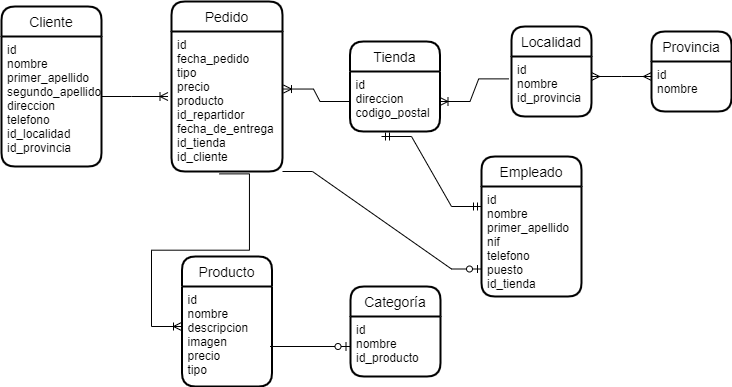

The diagram above was exported from draw.io. Its source (the exported page's mxGraphModel, read from the mxfile embedded in the PNG):
<mxGraphModel dx="1050" dy="549" grid="1" gridSize="10" guides="1" tooltips="1" connect="1" arrows="1" fold="1" page="1" pageScale="1" pageWidth="827" pageHeight="1169" math="0" shadow="0">
  <root>
    <mxCell id="0" />
    <mxCell id="1" parent="0" />
    <mxCell id="aMuYbkZ-uad4MNr51nEL-1" value="Categoría" style="swimlane;childLayout=stackLayout;horizontal=1;startSize=30;horizontalStack=0;rounded=1;fontSize=14;fontStyle=0;strokeWidth=2;resizeParent=0;resizeLast=1;shadow=0;dashed=0;align=center;" vertex="1" parent="1">
      <mxGeometry x="369" y="300" width="90" height="90" as="geometry" />
    </mxCell>
    <mxCell id="aMuYbkZ-uad4MNr51nEL-2" value="id&#10;nombre&#10;id_producto" style="align=left;strokeColor=none;fillColor=none;spacingLeft=4;fontSize=12;verticalAlign=top;resizable=0;rotatable=0;part=1;" vertex="1" parent="aMuYbkZ-uad4MNr51nEL-1">
      <mxGeometry y="30" width="90" height="60" as="geometry" />
    </mxCell>
    <mxCell id="aMuYbkZ-uad4MNr51nEL-3" value="Empleado" style="swimlane;childLayout=stackLayout;horizontal=1;startSize=30;horizontalStack=0;rounded=1;fontSize=14;fontStyle=0;strokeWidth=2;resizeParent=0;resizeLast=1;shadow=0;dashed=0;align=center;" vertex="1" parent="1">
      <mxGeometry x="500" y="170" width="100" height="140" as="geometry" />
    </mxCell>
    <mxCell id="aMuYbkZ-uad4MNr51nEL-4" value="id&#10;nombre&#10;primer_apellido&#10;nif&#10;telefono&#10;puesto&#10;id_tienda" style="align=left;strokeColor=none;fillColor=none;spacingLeft=4;fontSize=12;verticalAlign=top;resizable=0;rotatable=0;part=1;" vertex="1" parent="aMuYbkZ-uad4MNr51nEL-3">
      <mxGeometry y="30" width="100" height="110" as="geometry" />
    </mxCell>
    <mxCell id="aMuYbkZ-uad4MNr51nEL-5" value="Cliente" style="swimlane;childLayout=stackLayout;horizontal=1;startSize=30;horizontalStack=0;rounded=1;fontSize=14;fontStyle=0;strokeWidth=2;resizeParent=0;resizeLast=1;shadow=0;dashed=0;align=center;" vertex="1" parent="1">
      <mxGeometry x="20" y="20" width="100" height="160" as="geometry" />
    </mxCell>
    <mxCell id="aMuYbkZ-uad4MNr51nEL-6" value="id&#10;nombre&#10;primer_apellido&#10;segundo_apellido&#10;direccion&#10;telefono&#10;id_localidad&#10;id_provincia&#10;" style="align=left;strokeColor=none;fillColor=none;spacingLeft=4;fontSize=12;verticalAlign=top;resizable=0;rotatable=0;part=1;" vertex="1" parent="aMuYbkZ-uad4MNr51nEL-5">
      <mxGeometry y="30" width="100" height="130" as="geometry" />
    </mxCell>
    <mxCell id="aMuYbkZ-uad4MNr51nEL-7" value="Localidad" style="swimlane;childLayout=stackLayout;horizontal=1;startSize=30;horizontalStack=0;rounded=1;fontSize=14;fontStyle=0;strokeWidth=2;resizeParent=0;resizeLast=1;shadow=0;dashed=0;align=center;" vertex="1" parent="1">
      <mxGeometry x="530" y="40" width="80" height="90" as="geometry" />
    </mxCell>
    <mxCell id="aMuYbkZ-uad4MNr51nEL-8" value="id&#10;nombre&#10;id_provincia" style="align=left;strokeColor=none;fillColor=none;spacingLeft=4;fontSize=12;verticalAlign=top;resizable=0;rotatable=0;part=1;" vertex="1" parent="aMuYbkZ-uad4MNr51nEL-7">
      <mxGeometry y="30" width="80" height="60" as="geometry" />
    </mxCell>
    <mxCell id="aMuYbkZ-uad4MNr51nEL-9" value="Pedido" style="swimlane;childLayout=stackLayout;horizontal=1;startSize=30;horizontalStack=0;rounded=1;fontSize=14;fontStyle=0;strokeWidth=2;resizeParent=0;resizeLast=1;shadow=0;dashed=0;align=center;" vertex="1" parent="1">
      <mxGeometry x="190" y="15" width="111" height="170" as="geometry" />
    </mxCell>
    <mxCell id="aMuYbkZ-uad4MNr51nEL-10" value="id&#10;fecha_pedido&#10;tipo&#10;precio&#10;producto&#10;id_repartidor&#10;fecha_de_entrega&#10;id_tienda&#10;id_cliente" style="align=left;strokeColor=none;fillColor=none;spacingLeft=4;fontSize=12;verticalAlign=top;resizable=0;rotatable=0;part=1;" vertex="1" parent="aMuYbkZ-uad4MNr51nEL-9">
      <mxGeometry y="30" width="111" height="140" as="geometry" />
    </mxCell>
    <mxCell id="aMuYbkZ-uad4MNr51nEL-11" value="Producto" style="swimlane;childLayout=stackLayout;horizontal=1;startSize=30;horizontalStack=0;rounded=1;fontSize=14;fontStyle=0;strokeWidth=2;resizeParent=0;resizeLast=1;shadow=0;dashed=0;align=center;" vertex="1" parent="1">
      <mxGeometry x="200.5" y="270" width="90" height="130" as="geometry" />
    </mxCell>
    <mxCell id="aMuYbkZ-uad4MNr51nEL-12" value="id&#10;nombre&#10;descripcion&#10;imagen&#10;precio&#10;tipo&#10;" style="align=left;strokeColor=none;fillColor=none;spacingLeft=4;fontSize=12;verticalAlign=top;resizable=0;rotatable=0;part=1;" vertex="1" parent="aMuYbkZ-uad4MNr51nEL-11">
      <mxGeometry y="30" width="90" height="100" as="geometry" />
    </mxCell>
    <mxCell id="aMuYbkZ-uad4MNr51nEL-13" value="Tienda" style="swimlane;childLayout=stackLayout;horizontal=1;startSize=30;horizontalStack=0;rounded=1;fontSize=14;fontStyle=0;strokeWidth=2;resizeParent=0;resizeLast=1;shadow=0;dashed=0;align=center;" vertex="1" parent="1">
      <mxGeometry x="368.5" y="55" width="90" height="90" as="geometry" />
    </mxCell>
    <mxCell id="aMuYbkZ-uad4MNr51nEL-14" value="id&#10;direccion&#10;codigo_postal" style="align=left;strokeColor=none;fillColor=none;spacingLeft=4;fontSize=12;verticalAlign=top;resizable=0;rotatable=0;part=1;" vertex="1" parent="aMuYbkZ-uad4MNr51nEL-13">
      <mxGeometry y="30" width="90" height="60" as="geometry" />
    </mxCell>
    <mxCell id="aMuYbkZ-uad4MNr51nEL-15" value="Provincia" style="swimlane;childLayout=stackLayout;horizontal=1;startSize=30;horizontalStack=0;rounded=1;fontSize=14;fontStyle=0;strokeWidth=2;resizeParent=0;resizeLast=1;shadow=0;dashed=0;align=center;" vertex="1" parent="1">
      <mxGeometry x="670" y="45" width="80" height="80" as="geometry" />
    </mxCell>
    <mxCell id="aMuYbkZ-uad4MNr51nEL-16" value="id&#10;nombre" style="align=left;strokeColor=none;fillColor=none;spacingLeft=4;fontSize=12;verticalAlign=top;resizable=0;rotatable=0;part=1;" vertex="1" parent="aMuYbkZ-uad4MNr51nEL-15">
      <mxGeometry y="30" width="80" height="50" as="geometry" />
    </mxCell>
    <mxCell id="aMuYbkZ-uad4MNr51nEL-29" value="" style="edgeStyle=entityRelationEdgeStyle;fontSize=12;html=1;endArrow=ERoneToMany;rounded=0;" edge="1" parent="1">
      <mxGeometry width="100" height="100" relative="1" as="geometry">
        <mxPoint x="120" y="110" as="sourcePoint" />
        <mxPoint x="186.5" y="110" as="targetPoint" />
      </mxGeometry>
    </mxCell>
    <mxCell id="aMuYbkZ-uad4MNr51nEL-32" value="" style="edgeStyle=entityRelationEdgeStyle;fontSize=12;html=1;endArrow=ERoneToMany;rounded=0;entryX=1.009;entryY=0.411;entryDx=0;entryDy=0;entryPerimeter=0;" edge="1" parent="1" source="aMuYbkZ-uad4MNr51nEL-14" target="aMuYbkZ-uad4MNr51nEL-10">
      <mxGeometry width="100" height="100" relative="1" as="geometry">
        <mxPoint x="320" y="230" as="sourcePoint" />
        <mxPoint x="460" y="140" as="targetPoint" />
      </mxGeometry>
    </mxCell>
    <mxCell id="aMuYbkZ-uad4MNr51nEL-33" value="" style="edgeStyle=entityRelationEdgeStyle;fontSize=12;html=1;endArrow=ERoneToMany;rounded=0;entryX=1;entryY=0.5;entryDx=0;entryDy=0;exitX=-0.035;exitY=0.373;exitDx=0;exitDy=0;exitPerimeter=0;" edge="1" parent="1" source="aMuYbkZ-uad4MNr51nEL-8" target="aMuYbkZ-uad4MNr51nEL-14">
      <mxGeometry width="100" height="100" relative="1" as="geometry">
        <mxPoint x="500" y="160" as="sourcePoint" />
        <mxPoint x="310" y="210" as="targetPoint" />
      </mxGeometry>
    </mxCell>
    <mxCell id="aMuYbkZ-uad4MNr51nEL-34" value="" style="edgeStyle=entityRelationEdgeStyle;fontSize=12;html=1;endArrow=ERmany;startArrow=ERmany;rounded=0;" edge="1" parent="1">
      <mxGeometry width="100" height="100" relative="1" as="geometry">
        <mxPoint x="610" y="90" as="sourcePoint" />
        <mxPoint x="670" y="90" as="targetPoint" />
      </mxGeometry>
    </mxCell>
    <mxCell id="aMuYbkZ-uad4MNr51nEL-37" value="" style="edgeStyle=entityRelationEdgeStyle;fontSize=12;html=1;endArrow=ERoneToMany;rounded=0;exitX=0.432;exitY=1.017;exitDx=0;exitDy=0;exitPerimeter=0;" edge="1" parent="1" source="aMuYbkZ-uad4MNr51nEL-10">
      <mxGeometry width="100" height="100" relative="1" as="geometry">
        <mxPoint x="340" y="240" as="sourcePoint" />
        <mxPoint x="200" y="340" as="targetPoint" />
      </mxGeometry>
    </mxCell>
    <mxCell id="aMuYbkZ-uad4MNr51nEL-39" value="" style="edgeStyle=entityRelationEdgeStyle;fontSize=12;html=1;endArrow=ERmandOne;startArrow=ERmandOne;rounded=0;" edge="1" parent="1">
      <mxGeometry width="100" height="100" relative="1" as="geometry">
        <mxPoint x="400" y="150" as="sourcePoint" />
        <mxPoint x="500" y="220" as="targetPoint" />
      </mxGeometry>
    </mxCell>
    <mxCell id="aMuYbkZ-uad4MNr51nEL-40" value="" style="edgeStyle=entityRelationEdgeStyle;fontSize=12;html=1;endArrow=ERzeroToOne;endFill=1;rounded=0;exitX=1;exitY=1;exitDx=0;exitDy=0;entryX=0;entryY=0.75;entryDx=0;entryDy=0;" edge="1" parent="1" source="aMuYbkZ-uad4MNr51nEL-10" target="aMuYbkZ-uad4MNr51nEL-4">
      <mxGeometry width="100" height="100" relative="1" as="geometry">
        <mxPoint x="360" y="340" as="sourcePoint" />
        <mxPoint x="460" y="240" as="targetPoint" />
      </mxGeometry>
    </mxCell>
    <mxCell id="aMuYbkZ-uad4MNr51nEL-41" value="" style="edgeStyle=entityRelationEdgeStyle;fontSize=12;html=1;endArrow=ERzeroToOne;endFill=1;rounded=0;" edge="1" parent="1">
      <mxGeometry width="100" height="100" relative="1" as="geometry">
        <mxPoint x="288.5" y="360" as="sourcePoint" />
        <mxPoint x="368.5" y="360" as="targetPoint" />
      </mxGeometry>
    </mxCell>
  </root>
</mxGraphModel>